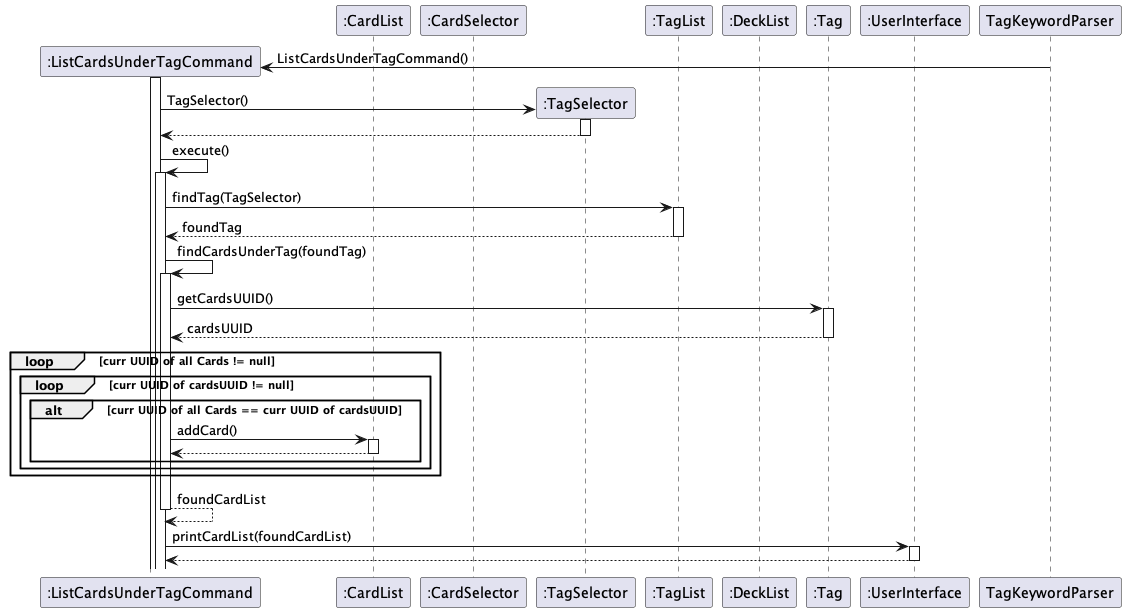

The diagram above was rendered by PlantUML. Its source (embedded in the PNG):
@startuml
autoactivate on

participant ":ListCardsUnderTagCommand" as ListCardsUnderTagCommand
participant ":TagList" as TagList
participant ":CardList" as CardList
participant ":CardSelector" as CardSelector
participant ":TagSelector" as TagSelector
participant ":TagList" as TagList
participant ":DeckList" as DeckList
participant ":Tag" as Tag

participant ":UserInterface" as UserInterface


Create ListCardsUnderTagCommand
TagKeywordParser -> ListCardsUnderTagCommand : ListCardsUnderTagCommand()
activate ListCardsUnderTagCommand

Create TagSelector
ListCardsUnderTagCommand -> TagSelector : TagSelector()
return


ListCardsUnderTagCommand -> ListCardsUnderTagCommand: execute()
ListCardsUnderTagCommand -> TagList : findTag(TagSelector)
return foundTag

ListCardsUnderTagCommand -> ListCardsUnderTagCommand : findCardsUnderTag(foundTag)
ListCardsUnderTagCommand -> Tag : getCardsUUID()
return cardsUUID

loop curr UUID of all Cards != null
    loop curr UUID of cardsUUID != null
      alt curr UUID of all Cards == curr UUID of cardsUUID
        ListCardsUnderTagCommand -> CardList : addCard()
         return
       end
      end loop
    
end loop

return foundCardList

ListCardsUnderTagCommand -> UserInterface : printCardList(foundCardList)
return

@enduml